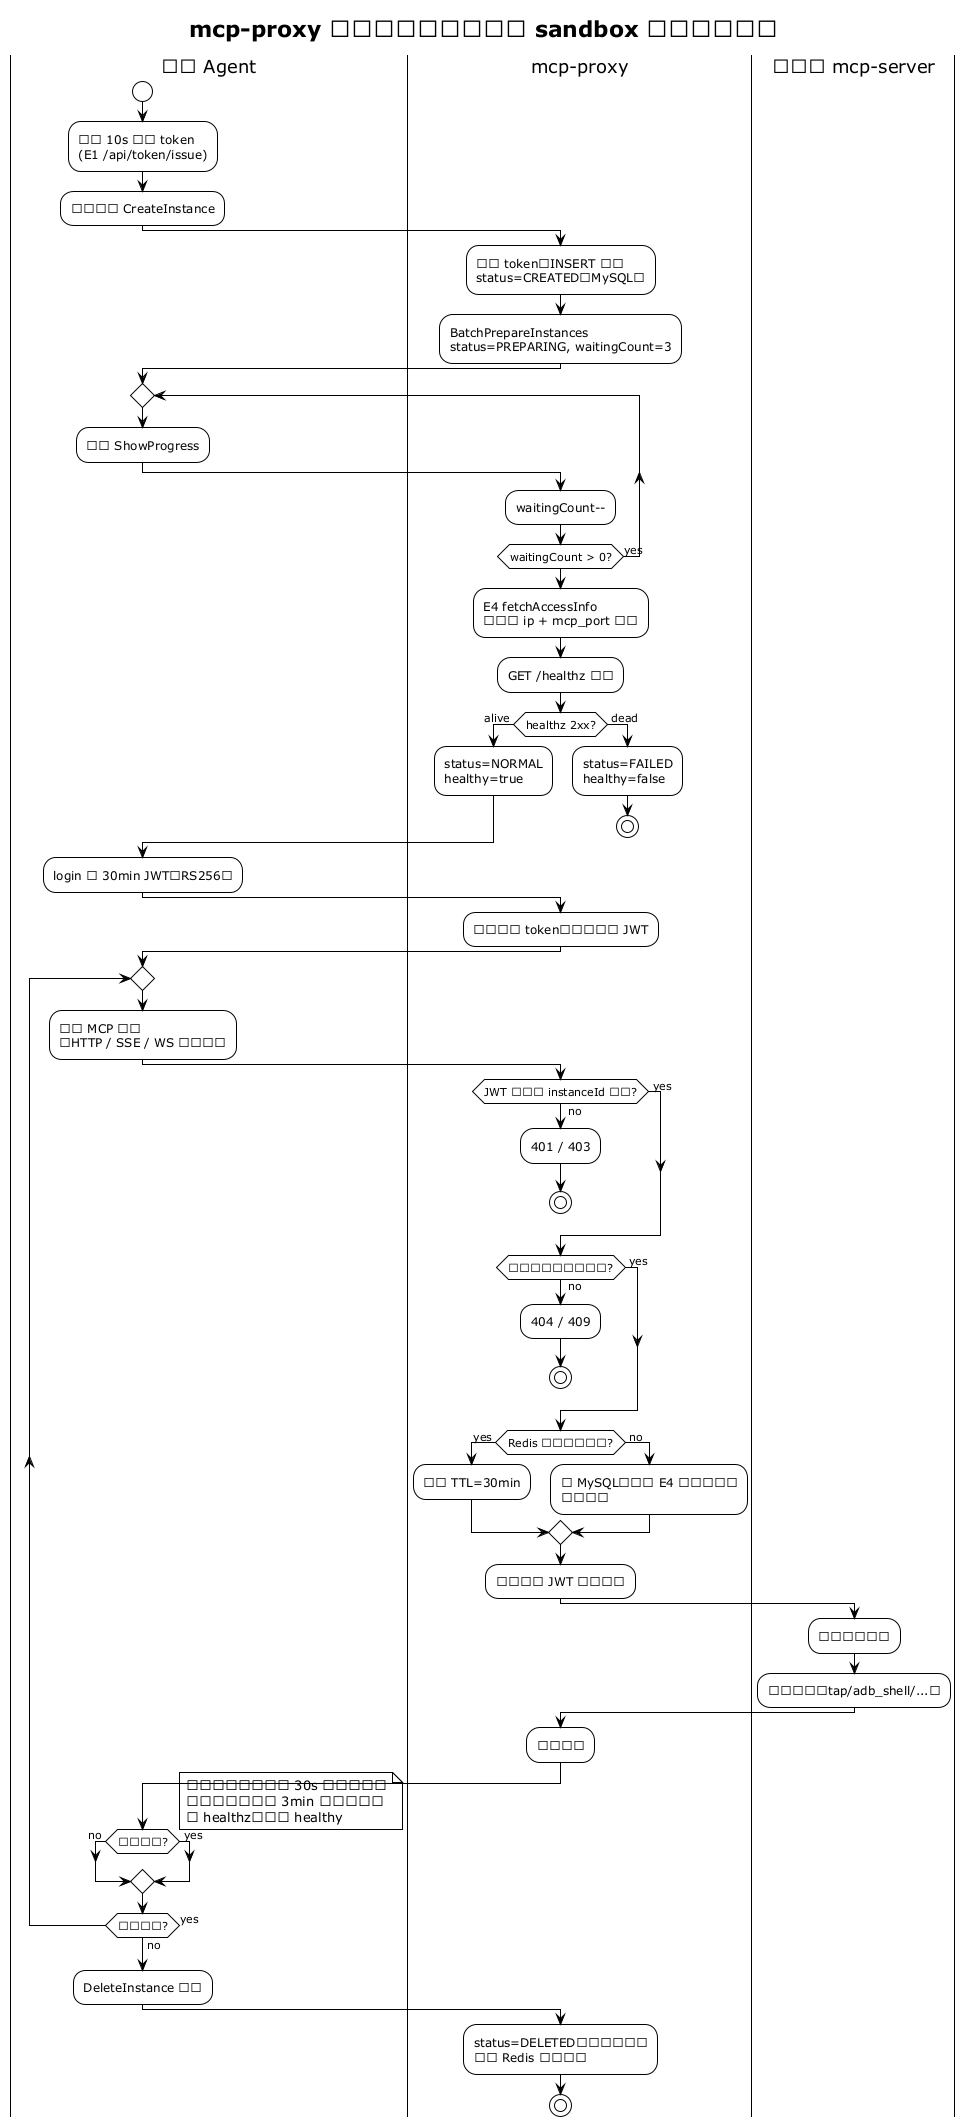

The diagram above was rendered by PlantUML. Its source (embedded in the PNG):
@startuml mcp-proxy-business-activity
!theme plain
title mcp-proxy 业务活动图（云手机 sandbox 全生命周期）

|用户 Agent|
start
:获取 10s 临时 token\n(E1 /api/token/issue);
:订阅实例 CreateInstance;
|mcp-proxy|
:校验 token，INSERT 实例\nstatus=CREATED（MySQL）;
:BatchPrepareInstances\nstatus=PREPARING, waitingCount=3;
|用户 Agent|
repeat
  :轮询 ShowProgress;
  |mcp-proxy|
  :waitingCount--;
repeat while (waitingCount > 0?) is (yes)

:E4 fetchAccessInfo\n取云机 ip + mcp_port 落库;
:GET /healthz 判活;
if (healthz 2xx?) then ( alive )
  :status=NORMAL\nhealthy=true;
else ( dead )
  :status=FAILED\nhealthy=false;
  stop
endif

|用户 Agent|
:login 换 30min JWT（RS256）;
|mcp-proxy|
:远程校验 token，私钥签发 JWT;
|用户 Agent|
repeat
  :发起 MCP 请求\n（HTTP / SSE / WS 三选一）;
  |mcp-proxy|
  if (JWT 有效且 instanceId 匹配?) then ( no )
    :401 / 403;
    stop
  else ( yes )
  endif
  if (实例就绪且归属本人?) then ( no )
    :404 / 409;
    stop
  else ( yes )
  endif
  if (Redis 路由缓存命中?) then ( yes )
    :续期 TTL=30min;
  else ( no )
    :读 MySQL（无则 E4 获取落库）\n回填缓存;
  endif
  :携带用户 JWT 转发云机;
  |云手机 mcp-server|
  :预置公钥验签;
  :执行工具（tap/adb_shell/...）;
  |mcp-proxy|
  :透传响应;
  |用户 Agent|
  if (任务完成?) then ( no )
  else ( yes )
  endif
repeat while (继续操控?) is (yes) not (no)

|mcp-proxy|
note right
  并行后台任务：每 30s 对活跃实例
  （长连接存续或 3min 内有请求）
  调 healthz，更新 healthy
end note

|用户 Agent|
:DeleteInstance 退订;
|mcp-proxy|
:status=DELETED（逻辑删除）\n清除 Redis 路由缓存;
stop
@enduml